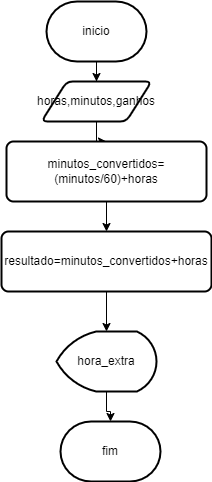

The diagram above was exported from draw.io. Its source (the exported page's mxGraphModel, read from the mxfile embedded in the PNG):
<mxGraphModel dx="1422" dy="747" grid="1" gridSize="10" guides="1" tooltips="1" connect="1" arrows="1" fold="1" page="1" pageScale="1" pageWidth="827" pageHeight="1169" math="0" shadow="0">
  <root>
    <mxCell id="0" />
    <mxCell id="1" parent="0" />
    <mxCell id="X3qPH6z0UZxv7gKht6C_-8" value="" style="edgeStyle=orthogonalEdgeStyle;rounded=0;orthogonalLoop=1;jettySize=auto;html=1;" edge="1" parent="1" source="X3qPH6z0UZxv7gKht6C_-1" target="X3qPH6z0UZxv7gKht6C_-4">
      <mxGeometry relative="1" as="geometry" />
    </mxCell>
    <mxCell id="X3qPH6z0UZxv7gKht6C_-1" value="inicio" style="strokeWidth=2;html=1;shape=mxgraph.flowchart.terminator;whiteSpace=wrap;" vertex="1" parent="1">
      <mxGeometry x="350" y="40" width="100" height="60" as="geometry" />
    </mxCell>
    <mxCell id="X3qPH6z0UZxv7gKht6C_-12" value="" style="edgeStyle=orthogonalEdgeStyle;rounded=0;orthogonalLoop=1;jettySize=auto;html=1;" edge="1" parent="1" source="X3qPH6z0UZxv7gKht6C_-2" target="X3qPH6z0UZxv7gKht6C_-5">
      <mxGeometry relative="1" as="geometry" />
    </mxCell>
    <mxCell id="X3qPH6z0UZxv7gKht6C_-2" value="hora_extra" style="strokeWidth=2;html=1;shape=mxgraph.flowchart.display;whiteSpace=wrap;" vertex="1" parent="1">
      <mxGeometry x="360" y="370" width="100" height="60" as="geometry" />
    </mxCell>
    <mxCell id="X3qPH6z0UZxv7gKht6C_-9" value="" style="edgeStyle=orthogonalEdgeStyle;rounded=0;orthogonalLoop=1;jettySize=auto;html=1;" edge="1" parent="1" source="X3qPH6z0UZxv7gKht6C_-4" target="X3qPH6z0UZxv7gKht6C_-6">
      <mxGeometry relative="1" as="geometry" />
    </mxCell>
    <mxCell id="X3qPH6z0UZxv7gKht6C_-4" value="horas,minutos,ganhos" style="shape=parallelogram;html=1;strokeWidth=2;perimeter=parallelogramPerimeter;whiteSpace=wrap;rounded=1;arcSize=12;size=0.23;" vertex="1" parent="1">
      <mxGeometry x="345" y="120" width="110" height="40" as="geometry" />
    </mxCell>
    <mxCell id="X3qPH6z0UZxv7gKht6C_-5" value="fim" style="strokeWidth=2;html=1;shape=mxgraph.flowchart.terminator;whiteSpace=wrap;" vertex="1" parent="1">
      <mxGeometry x="364" y="460" width="100" height="60" as="geometry" />
    </mxCell>
    <mxCell id="X3qPH6z0UZxv7gKht6C_-10" value="" style="edgeStyle=orthogonalEdgeStyle;rounded=0;orthogonalLoop=1;jettySize=auto;html=1;" edge="1" parent="1" source="X3qPH6z0UZxv7gKht6C_-6" target="X3qPH6z0UZxv7gKht6C_-7">
      <mxGeometry relative="1" as="geometry" />
    </mxCell>
    <mxCell id="X3qPH6z0UZxv7gKht6C_-6" value="minutos_convertidos=(minutos/60)+horas" style="rounded=1;whiteSpace=wrap;html=1;absoluteArcSize=1;arcSize=14;strokeWidth=2;" vertex="1" parent="1">
      <mxGeometry x="310" y="180" width="200" height="60" as="geometry" />
    </mxCell>
    <mxCell id="X3qPH6z0UZxv7gKht6C_-11" value="" style="edgeStyle=orthogonalEdgeStyle;rounded=0;orthogonalLoop=1;jettySize=auto;html=1;" edge="1" parent="1" source="X3qPH6z0UZxv7gKht6C_-7" target="X3qPH6z0UZxv7gKht6C_-2">
      <mxGeometry relative="1" as="geometry" />
    </mxCell>
    <mxCell id="X3qPH6z0UZxv7gKht6C_-7" value="resultado=minutos_convertidos+horas" style="rounded=1;whiteSpace=wrap;html=1;absoluteArcSize=1;arcSize=14;strokeWidth=2;" vertex="1" parent="1">
      <mxGeometry x="305" y="270" width="210" height="60" as="geometry" />
    </mxCell>
  </root>
</mxGraphModel>